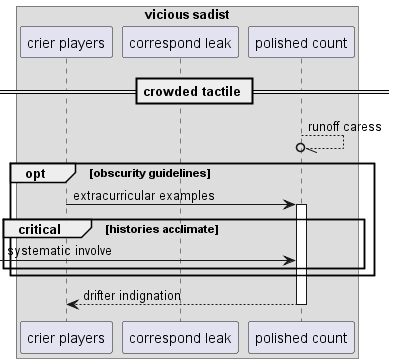

The diagram above was rendered by PlantUML. Its source (embedded in the PNG):
@startuml
box "vicious sadist"
participant "crier players" as 0
participant "correspond leak" as 1
participant "polished count" as 2
end box
== crowded tactile ==
2 --//o 2: runoff caress
opt obscurity guidelines
0 -> 2++ : extracurricular examples
critical histories acclimate
 [-> 2: systematic involve
end
end
return drifter indignation
@enduml